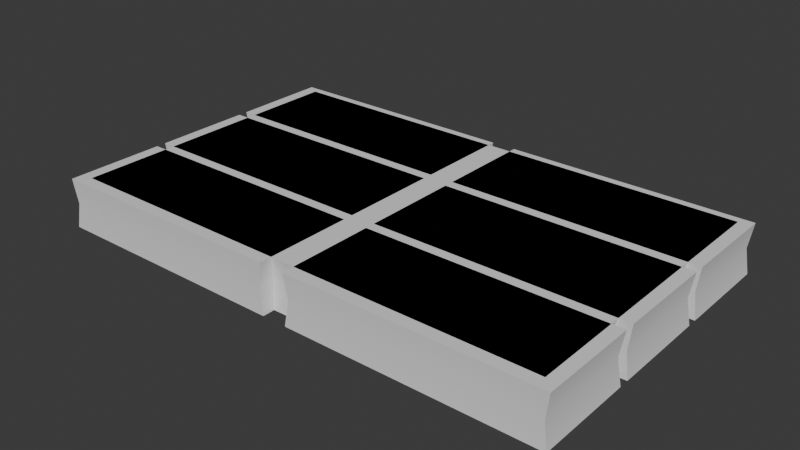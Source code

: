 # Source: Wafers.blend  (saved by Blender 4.0.36; exported with 4.5.12 LTS)
import bpy
from mathutils import Matrix  # noqa: F401  (used for matrix-valued properties, if any)

bpy.ops.wm.read_factory_settings(use_empty=True)
scene = bpy.context.scene
scene.name = 'Scene'

# ---- collections
col_collection = bpy.data.collections.new('Collection'); scene.collection.children.link(col_collection)

# ---- materials (node trees are filled in below, after node groups)
mat_material = bpy.data.materials.new('Material')
mat_material.alpha_threshold = 0.0
mat_material.use_transparent_shadow = False
mat_material.roughness = 0.5
mat_material.line_color = (0.0, 0.0, 0.0, 1.0)
mat_material_001 = bpy.data.materials.new('Material.001')
mat_material_001.alpha_threshold = 0.0
mat_material_001.use_transparent_shadow = False
mat_material_001.roughness = 0.5
mat_material_001.line_color = (0.0, 0.0, 0.0, 1.0)

# ---- node groups
ng_auto_smooth = bpy.data.node_groups.new('Auto Smooth', 'GeometryNodeTree')
_s = ng_auto_smooth.interface.new_socket(name='Geometry', in_out='OUTPUT', socket_type='NodeSocketGeometry')
_s = ng_auto_smooth.interface.new_socket(name='Geometry', in_out='INPUT', socket_type='NodeSocketGeometry')
_s = ng_auto_smooth.interface.new_socket(name='Angle', in_out='INPUT', socket_type='NodeSocketFloat')
_s.subtype = 'ANGLE'
_s.min_value = 0.0
_s.max_value = 3.142
ng_auto_smooth.is_modifier = True
_N = ng_auto_smooth.nodes; _L = ng_auto_smooth.links
n0 = _N.new('NodeGroupOutput'); n0.name = 'Group Output'; n0.location = (480, -100)
n1 = _N.new('NodeGroupInput'); n1.name = 'Group Input'; n1.location = (-420, -300)
n2 = _N.new('NodeGroupInput'); n2.name = 'Group Input.001'; n2.location = (-60, -100)
n3 = _N.new('GeometryNodeSetShadeSmooth'); n3.name = 'Set Shade Smooth'; n3.location = (120, -100)
n3.domain = 'EDGE'
n4 = _N.new('GeometryNodeSetShadeSmooth'); n4.name = 'Set Shade Smooth.001'; n4.location = (300, -100)
n5 = _N.new('GeometryNodeInputMeshEdgeAngle'); n5.name = 'Edge Angle'; n5.location = (-420, -220)
n6 = _N.new('GeometryNodeInputEdgeSmooth'); n6.name = 'Is Edge Smooth'; n6.location = (-60, -160)
n7 = _N.new('GeometryNodeInputShadeSmooth'); n7.name = 'Is Face Smooth'; n7.location = (-240, -340)
n8 = _N.new('FunctionNodeBooleanMath'); n8.name = 'Boolean Math'; n8.location = (-60, -220)
n9 = _N.new('FunctionNodeCompare'); n9.name = 'Compare'; n9.location = (-240, -180)
n9.operation = 'LESS_EQUAL'
_L.new(n5.outputs[0], n9.inputs[0])
_L.new(n4.outputs[0], n0.inputs[0])
_L.new(n1.outputs[1], n9.inputs[1])
_L.new(n9.outputs[0], n8.inputs[0])
_L.new(n7.outputs[0], n8.inputs[1])
_L.new(n2.outputs[0], n3.inputs[0])
_L.new(n6.outputs[0], n3.inputs[1])
_L.new(n3.outputs[0], n4.inputs[0])
_L.new(n8.outputs[0], n3.inputs[2])
n0.is_active_output = True

# ---- material node trees
mat_material.use_nodes = True; mat_material.node_tree.nodes.clear()
_N = mat_material.node_tree.nodes; _L = mat_material.node_tree.links
n0 = _N.new('ShaderNodeOutputMaterial'); n0.name = 'Material Output'; n0.location = (300, 300)
n1 = _N.new('ShaderNodeBsdfPrincipled'); n1.name = 'Principled BSDF'; n1.location = (10, 300)
n1.inputs[3].default_value = 1.45
_L.new(n1.outputs[0], n0.inputs[0])
n0.is_active_output = True
mat_material_001.use_nodes = True; mat_material_001.node_tree.nodes.clear()
_N = mat_material_001.node_tree.nodes; _L = mat_material_001.node_tree.links
n0 = _N.new('ShaderNodeOutputMaterial'); n0.name = 'Material Output'; n0.location = (300, 300)
n1 = _N.new('ShaderNodeBsdfPrincipled'); n1.name = 'Principled BSDF'; n1.location = (10, 300)
n1.inputs[3].default_value = 1.45
_L.new(n1.outputs[0], n0.inputs[0])
n0.is_active_output = True

# ---- world
world_world = bpy.data.worlds.new('World'); scene.world = world_world
world_world.use_nodes = True; world_world.node_tree.nodes.clear()
_N = world_world.node_tree.nodes; _L = world_world.node_tree.links
n0 = _N.new('ShaderNodeOutputWorld'); n0.name = 'World Output'; n0.location = (300, 300)
n1 = _N.new('ShaderNodeBackground'); n1.name = 'Background'; n1.location = (10, 300)
n1.inputs[0].default_value = (0.05088, 0.05088, 0.05088, 1.0)
_L.new(n1.outputs[0], n0.inputs[0])
n0.is_active_output = True
world_world.color = (0.05088, 0.05088, 0.05088)
world_world.use_sun_shadow = False
world_world.sun_shadow_jitter_overblur = 0.0

# ---- meshes
me_cube = bpy.data.meshes.new('Cube')
me_cube.from_pydata([(1.0, 0.6, 0.1), (1.0, 0.6, -0.1), (1.0, -0.6, 0.1), (1.0, -0.6, -0.1), (-1.0, 0.6, 0.1), (-1.0, 0.6, -0.1), (-1.0, -0.6, 0.1), (-1.0, -0.6, -0.1), (-1.0, 0.2, -0.1), (-1.0, -0.2, -0.1), (1.0, 0.2, 0.1), (1.0, -0.2, 0.1), (-1.0, -0.2, 0.1), (-1.0, 0.2, 0.1), (1.0, -0.2, -0.1), (1.0, 0.2, -0.1), (0.0, 0.6, -0.1), (0.0, -0.6, 0.1), (0.0, -0.6, -0.1), (0.0, 0.6, 0.1), (0.0, 0.2, -0.1), (0.0, -0.2, -0.1), (0.0, 0.2, 0.1), (0.0, -0.2, 0.1), (0.97, 0.582, 0.0), (-0.97, -0.582, 0.0), (0.97, -0.582, 0.0), (-0.97, 0.582, 0.0), (0.97, 0.194, 0.0), (0.97, -0.194, 0.0), (-0.97, -0.194, 0.0), (-0.97, 0.194, 0.0), (0.0, 0.582, 0.0), (0.0, -0.582, 0.0)], [], [(23, 12, 6, 17), (33, 17, 6, 25), (31, 13, 4, 27), (21, 14, 3, 18), (29, 11, 2, 26), (32, 19, 0, 24), (24, 0, 10, 28), (28, 10, 11, 29), (16, 1, 15, 20), (20, 15, 14, 21), (25, 6, 12, 30), (30, 12, 13, 31), (19, 4, 13, 22), (22, 13, 12, 23), (10, 22, 23, 11), (0, 19, 22, 10), (8, 20, 21, 9), (5, 16, 20, 8), (27, 4, 19, 32), (9, 21, 18, 7), (26, 2, 17, 33), (11, 23, 17, 2), (3, 26, 33, 18), (5, 27, 32, 16), (9, 30, 31, 8), (7, 25, 30, 9), (15, 28, 29, 14), (1, 24, 28, 15), (16, 32, 24, 1), (14, 29, 26, 3), (8, 31, 27, 5), (18, 33, 25, 7)])
me_cube.polygons.foreach_set('use_smooth', [True] * 32)
_uv = me_cube.uv_layers.new(name='UVMap')
_uv.uv.foreach_set('vector', [0.75, 0.6667, 0.875, 0.6667, 0.875, 0.75, 0.75, 0.75, 0.5, 0.875, 0.625, 0.875, 0.625, 1.0, 0.5, 1.0, 0.5, 0.1667, 0.625, 0.1667, 0.625, 0.25, 0.5, 0.25, 0.25, 0.6667, 0.375, 0.6667, 0.375, 0.75, 0.25, 0.75, 0.5, 0.6667, 0.625, 0.6667, 0.625, 0.75, 0.5, 0.75, 0.5, 0.375, 0.625, 0.375, 0.625, 0.5, 0.5, 0.5, 0.5, 0.5, 0.625, 0.5, 0.625, 0.5833, 0.5, 0.5833, 0.5, 0.5833, 0.625, 0.5833, 0.625, 0.6667, 0.5, 0.6667, 0.25, 0.5, 0.375, 0.5, 0.375, 0.5833, 0.25, 0.5833, 0.25, 0.5833, 0.375, 0.5833, 0.375, 0.6667, 0.25, 0.6667, 0.5, 0.0, 0.625, 0.0, 0.625, 0.08333, 0.5, 0.08333, 0.5, 0.08333, 0.625, 0.08333, 0.625, 0.1667, 0.5, 0.1667, 0.75, 0.5, 0.875, 0.5, 0.875, 0.5833, 0.75, 0.5833, 0.75, 0.5833, 0.875, 0.5833, 0.875, 0.6667, 0.75, 0.6667, 0.625, 0.5833, 0.75, 0.5833, 0.75, 0.6667, 0.625, 0.6667, 0.625, 0.5, 0.75, 0.5, 0.75, 0.5833, 0.625, 0.5833, 0.125, 0.5833, 0.25, 0.5833, 0.25, 0.6667, 0.125, 0.6667, 0.125, 0.5, 0.25, 0.5, 0.25, 0.5833, 0.125, 0.5833, 0.5, 0.25, 0.625, 0.25, 0.625, 0.375, 0.5, 0.375, 0.125, 0.6667, 0.25, 0.6667, 0.25, 0.75, 0.125, 0.75, 0.5, 0.75, 0.625, 0.75, 0.625, 0.875, 0.5, 0.875, 0.625, 0.6667, 0.75, 0.6667, 0.75, 0.75, 0.625, 0.75, 0.375, 0.75, 0.5, 0.75, 0.5, 0.875, 0.375, 0.875, 0.375, 0.25, 0.5, 0.25, 0.5, 0.375, 0.375, 0.375, 0.375, 0.08333, 0.5, 0.08333, 0.5, 0.1667, 0.375, 0.1667, 0.375, 0.0, 0.5, 0.0, 0.5, 0.08333, 0.375, 0.08333, 0.375, 0.5833, 0.5, 0.5833, 0.5, 0.6667, 0.375, 0.6667, 0.375, 0.5, 0.5, 0.5, 0.5, 0.5833, 0.375, 0.5833, 0.375, 0.375, 0.5, 0.375, 0.5, 0.5, 0.375, 0.5, 0.375, 0.6667, 0.5, 0.6667, 0.5, 0.75, 0.375, 0.75, 0.375, 0.1667, 0.5, 0.1667, 0.5, 0.25, 0.375, 0.25, 0.375, 0.875, 0.5, 0.875, 0.5, 1.0, 0.375, 1.0])
me_cube.materials.append(mat_material)
me_cube.use_mirror_vertex_groups = False
me_cube.update()
me_cube_001 = bpy.data.meshes.new('Cube.001')
me_cube_001.from_pydata([(-0.5, 0.2, 0.1), (-0.5, 0.2, -0.1), (-0.5, -0.2, -0.1), (0.485, -0.194, 0.0), (-0.5, -0.2, 0.1), (0.5, 0.2, -0.1), (0.5, 0.2, 0.1), (0.5, -0.2, -0.1), (0.5, -0.2, 0.1), (-0.485, -0.194, 0.0), (-0.485, 0.194, 0.0), (0.485, 0.194, 0.0), (0.6, 0.2, 0.1), (0.6, 0.2, -0.1), (0.6, -0.2, -0.1), (1.585, -0.194, 0.0), (0.6, -0.2, 0.1), (1.6, 0.2, -0.1), (1.6, 0.2, 0.1), (1.6, -0.2, -0.1), (1.6, -0.2, 0.1), (0.615, -0.194, 0.0), (0.615, 0.194, 0.0), (1.585, 0.194, 0.0), (-0.5, 0.64, 0.1), (-0.5, 0.64, -0.1), (-0.5, 0.24, -0.1), (0.485, 0.246, 0.0), (-0.5, 0.24, 0.1), (0.5, 0.64, -0.1), (0.5, 0.64, 0.1), (0.5, 0.24, -0.1), (0.5, 0.24, 0.1), (-0.485, 0.246, 0.0), (-0.485, 0.634, 0.0), (0.485, 0.634, 0.0), (0.6, 0.64, 0.1), (0.6, 0.64, -0.1), (0.6, 0.24, -0.1), (1.585, 0.246, 0.0), (0.6, 0.24, 0.1), (1.6, 0.64, -0.1), (1.6, 0.64, 0.1), (1.6, 0.24, -0.1), (1.6, 0.24, 0.1), (0.615, 0.246, 0.0), (0.615, 0.634, 0.0), (1.585, 0.634, 0.0), (-0.5, 1.08, 0.1), (-0.5, 1.08, -0.1), (-0.5, 0.68, -0.1), (0.485, 0.686, 0.0), (-0.5, 0.68, 0.1), (0.5, 1.08, -0.1), (0.5, 1.08, 0.1), (0.5, 0.68, -0.1), (0.5, 0.68, 0.1), (-0.485, 0.686, 0.0), (-0.485, 1.074, 0.0), (0.485, 1.074, 0.0), (0.6, 1.08, 0.1), (0.6, 1.08, -0.1), (0.6, 0.68, -0.1), (1.585, 0.686, 0.0), (0.6, 0.68, 0.1), (1.6, 1.08, -0.1), (1.6, 1.08, 0.1), (1.6, 0.68, -0.1), (1.6, 0.68, 0.1), (0.615, 0.686, 0.0), (0.615, 1.074, 0.0), (1.585, 1.074, 0.0)], [], [(9, 4, 0, 10), (8, 4, 9, 3), (6, 0, 4, 8), (1, 5, 7, 2), (10, 0, 6, 11), (1, 10, 11, 5), (3, 11, 6, 8), (3, 9, 2, 7), (2, 9, 10, 1), (7, 5, 11, 3), (21, 16, 12, 22), (20, 16, 21, 15), (18, 12, 16, 20), (13, 17, 19, 14), (22, 12, 18, 23), (13, 22, 23, 17), (15, 23, 18, 20), (15, 21, 14, 19), (14, 21, 22, 13), (19, 17, 23, 15), (33, 28, 24, 34), (32, 28, 33, 27), (30, 24, 28, 32), (25, 29, 31, 26), (34, 24, 30, 35), (25, 34, 35, 29), (27, 35, 30, 32), (27, 33, 26, 31), (26, 33, 34, 25), (31, 29, 35, 27), (45, 40, 36, 46), (44, 40, 45, 39), (42, 36, 40, 44), (37, 41, 43, 38), (46, 36, 42, 47), (37, 46, 47, 41), (39, 47, 42, 44), (39, 45, 38, 43), (38, 45, 46, 37), (43, 41, 47, 39), (57, 52, 48, 58), (56, 52, 57, 51), (54, 48, 52, 56), (49, 53, 55, 50), (58, 48, 54, 59), (49, 58, 59, 53), (51, 59, 54, 56), (51, 57, 50, 55), (50, 57, 58, 49), (55, 53, 59, 51), (69, 64, 60, 70), (68, 64, 69, 63), (66, 60, 64, 68), (61, 65, 67, 62), (70, 60, 66, 71), (61, 70, 71, 65), (63, 71, 66, 68), (63, 69, 62, 67), (62, 69, 70, 61), (67, 65, 71, 63)])
me_cube_001.polygons.foreach_set('use_smooth', [True] * 60)
_uv = me_cube_001.uv_layers.new(name='UVMap')
_uv.uv.foreach_set('vector', [0.5, 0.1667, 0.625, 0.1667, 0.625, 0.25, 0.5, 0.25, 0.75, 0.5833, 0.875, 0.5833, 0.5, 0.5833, 0.5, 0.5833, 0.75, 0.5, 0.875, 0.5, 0.875, 0.5833, 0.75, 0.5833, 0.125, 0.5, 0.25, 0.5, 0.25, 0.5833, 0.125, 0.5833, 0.5, 0.25, 0.625, 0.25, 0.625, 0.375, 0.5, 0.375, 0.375, 0.25, 0.5, 0.25, 0.5, 0.375, 0.375, 0.375, 0.5, 0.5833, 0.5, 0.5, 0.75, 0.5, 0.75, 0.5833, 0.5, 0.5833, 0.5, 0.5833, 0.125, 0.5833, 0.25, 0.5833, 0.375, 0.1667, 0.5, 0.1667, 0.5, 0.25, 0.375, 0.25, 0.25, 0.5833, 0.25, 0.5, 0.5, 0.5, 0.5, 0.5833, 0.5, 0.1667, 0.625, 0.1667, 0.625, 0.25, 0.5, 0.25, 0.75, 0.5833, 0.875, 0.5833, 0.5, 0.5833, 0.5, 0.5833, 0.75, 0.5, 0.875, 0.5, 0.875, 0.5833, 0.75, 0.5833, 0.125, 0.5, 0.25, 0.5, 0.25, 0.5833, 0.125, 0.5833, 0.5, 0.25, 0.625, 0.25, 0.625, 0.375, 0.5, 0.375, 0.375, 0.25, 0.5, 0.25, 0.5, 0.375, 0.375, 0.375, 0.5, 0.5833, 0.5, 0.5, 0.75, 0.5, 0.75, 0.5833, 0.5, 0.5833, 0.5, 0.5833, 0.125, 0.5833, 0.25, 0.5833, 0.375, 0.1667, 0.5, 0.1667, 0.5, 0.25, 0.375, 0.25, 0.25, 0.5833, 0.25, 0.5, 0.5, 0.5, 0.5, 0.5833, 0.5, 0.1667, 0.625, 0.1667, 0.625, 0.25, 0.5, 0.25, 0.75, 0.5833, 0.875, 0.5833, 0.5, 0.5833, 0.5, 0.5833, 0.75, 0.5, 0.875, 0.5, 0.875, 0.5833, 0.75, 0.5833, 0.125, 0.5, 0.25, 0.5, 0.25, 0.5833, 0.125, 0.5833, 0.5, 0.25, 0.625, 0.25, 0.625, 0.375, 0.5, 0.375, 0.375, 0.25, 0.5, 0.25, 0.5, 0.375, 0.375, 0.375, 0.5, 0.5833, 0.5, 0.5, 0.75, 0.5, 0.75, 0.5833, 0.5, 0.5833, 0.5, 0.5833, 0.125, 0.5833, 0.25, 0.5833, 0.375, 0.1667, 0.5, 0.1667, 0.5, 0.25, 0.375, 0.25, 0.25, 0.5833, 0.25, 0.5, 0.5, 0.5, 0.5, 0.5833, 0.5, 0.1667, 0.625, 0.1667, 0.625, 0.25, 0.5, 0.25, 0.75, 0.5833, 0.875, 0.5833, 0.5, 0.5833, 0.5, 0.5833, 0.75, 0.5, 0.875, 0.5, 0.875, 0.5833, 0.75, 0.5833, 0.125, 0.5, 0.25, 0.5, 0.25, 0.5833, 0.125, 0.5833, 0.5, 0.25, 0.625, 0.25, 0.625, 0.375, 0.5, 0.375, 0.375, 0.25, 0.5, 0.25, 0.5, 0.375, 0.375, 0.375, 0.5, 0.5833, 0.5, 0.5, 0.75, 0.5, 0.75, 0.5833, 0.5, 0.5833, 0.5, 0.5833, 0.125, 0.5833, 0.25, 0.5833, 0.375, 0.1667, 0.5, 0.1667, 0.5, 0.25, 0.375, 0.25, 0.25, 0.5833, 0.25, 0.5, 0.5, 0.5, 0.5, 0.5833, 0.5, 0.1667, 0.625, 0.1667, 0.625, 0.25, 0.5, 0.25, 0.75, 0.5833, 0.875, 0.5833, 0.5, 0.5833, 0.5, 0.5833, 0.75, 0.5, 0.875, 0.5, 0.875, 0.5833, 0.75, 0.5833, 0.125, 0.5, 0.25, 0.5, 0.25, 0.5833, 0.125, 0.5833, 0.5, 0.25, 0.625, 0.25, 0.625, 0.375, 0.5, 0.375, 0.375, 0.25, 0.5, 0.25, 0.5, 0.375, 0.375, 0.375, 0.5, 0.5833, 0.5, 0.5, 0.75, 0.5, 0.75, 0.5833, 0.5, 0.5833, 0.5, 0.5833, 0.125, 0.5833, 0.25, 0.5833, 0.375, 0.1667, 0.5, 0.1667, 0.5, 0.25, 0.375, 0.25, 0.25, 0.5833, 0.25, 0.5, 0.5, 0.5, 0.5, 0.5833, 0.5, 0.1667, 0.625, 0.1667, 0.625, 0.25, 0.5, 0.25, 0.75, 0.5833, 0.875, 0.5833, 0.5, 0.5833, 0.5, 0.5833, 0.75, 0.5, 0.875, 0.5, 0.875, 0.5833, 0.75, 0.5833, 0.125, 0.5, 0.25, 0.5, 0.25, 0.5833, 0.125, 0.5833, 0.5, 0.25, 0.625, 0.25, 0.625, 0.375, 0.5, 0.375, 0.375, 0.25, 0.5, 0.25, 0.5, 0.375, 0.375, 0.375, 0.5, 0.5833, 0.5, 0.5, 0.75, 0.5, 0.75, 0.5833, 0.5, 0.5833, 0.5, 0.5833, 0.125, 0.5833, 0.25, 0.5833, 0.375, 0.1667, 0.5, 0.1667, 0.5, 0.25, 0.375, 0.25, 0.25, 0.5833, 0.25, 0.5, 0.5, 0.5, 0.5, 0.5833])
me_cube_001.materials.append(mat_material_001)
me_cube_001.use_mirror_vertex_groups = False
me_cube_001.update()

# ---- objects
ob_largewafer = bpy.data.objects.new('LargeWafer', me_cube)
ob_cutwafer = bpy.data.objects.new('CutWafer', me_cube_001)

# ---- transforms, parenting, visibility, modifiers, constraints
ob_largewafer.location = (0.0, 0.0, 0.0)
ob_largewafer.lock_rotations_4d = False
ob_largewafer.empty_display_type = 'ARROWS'
ob_largewafer.lineart.crease_threshold = 0.0
_m = ob_largewafer.modifiers.new('Auto Smooth', 'NODES')
_m.node_group = ng_auto_smooth
_gi = [s.identifier for s in ng_auto_smooth.interface.items_tree if s.item_type == 'SOCKET' and s.in_out == 'INPUT']
_m[_gi[1]] = 0.5236  # Angle
ob_cutwafer.location = (-0.55, -0.45, 0.0)
ob_cutwafer.lock_rotations_4d = False
ob_cutwafer.empty_display_type = 'ARROWS'
ob_cutwafer.lineart.crease_threshold = 0.0
_m = ob_cutwafer.modifiers.new('Auto Smooth', 'NODES')
_m.node_group = ng_auto_smooth
_gi = [s.identifier for s in ng_auto_smooth.interface.items_tree if s.item_type == 'SOCKET' and s.in_out == 'INPUT']
_m[_gi[1]] = 0.5236  # Angle

# ---- collection membership
col_collection.objects.link(ob_largewafer)
col_collection.objects.link(ob_cutwafer)

# ---- scene / render settings (as saved in the file)
scene.frame_start = 1; scene.frame_end = 250; scene.frame_set(1)
scene.render.engine = 'BLENDER_EEVEE_NEXT'
scene.cycles.sampling_pattern = 'TABULATED_SOBOL'
bpy.context.view_layer.update()

# ---- added for rendering (the .blend has no active camera and no usable light): camera, sun
cam_auto = bpy.data.cameras.new('AutoCamera')
cam_auto.lens = 50.0
cam_auto.sensor_width = 36.0
cam_auto.clip_end = 1000.0
ob_auto_camera = bpy.data.objects.new('AutoCamera', cam_auto)
scene.collection.objects.link(ob_auto_camera)
ob_auto_camera.location = (2.28296, -2.74956, 1.82637)
ob_auto_camera.rotation_euler = (1.09748, -7.21219e-08, 0.694738)
scene.camera = ob_auto_camera
light_auto_sun = bpy.data.lights.new('AutoSun', 'SUN')
light_auto_sun.energy = 3.0
light_auto_sun.angle = 0.0523599
ob_auto_sun = bpy.data.objects.new('AutoSun', light_auto_sun)
scene.collection.objects.link(ob_auto_sun)
ob_auto_sun.rotation_euler = (0.872665, 0.174533, 0.523599)
bpy.context.view_layer.update()
